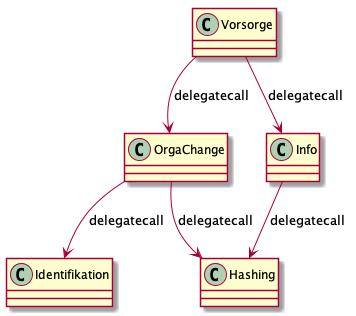

The diagram above was rendered by PlantUML. Its source (embedded in the PNG):
@startuml VVS_classes
class Vorsorge
class OrgaChange
class Info
class Identifikation
class Hashing
Vorsorge --> OrgaChange : delegatecall
Vorsorge --> Info : delegatecall
OrgaChange --> Identifikation : delegatecall
Info --> Hashing: delegatecall
OrgaChange --> Hashing: delegatecall

@enduml